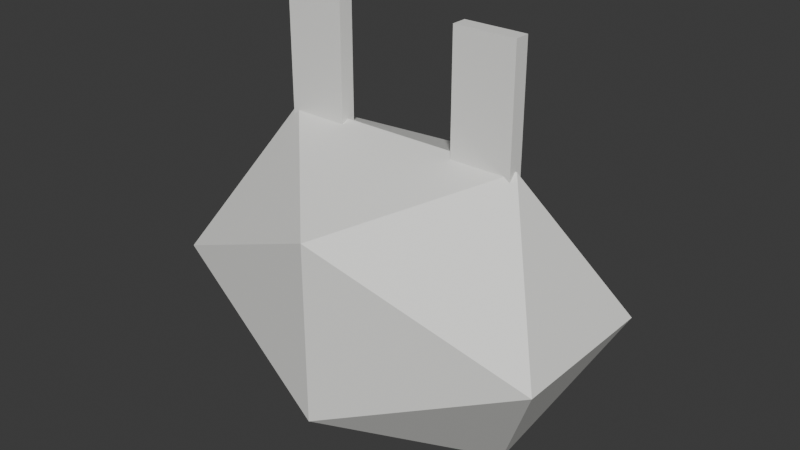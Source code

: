 # Source: plastic_bag.blend  (saved by Blender 5.3.31; exported with 4.5.12 LTS)
import bpy
from mathutils import Matrix  # noqa: F401  (used for matrix-valued properties, if any)

bpy.ops.wm.read_factory_settings(use_empty=True)
scene = bpy.context.scene
scene.name = 'FC Plastic bag'

# ---- collections
col_collection = bpy.data.collections.new('Collection'); scene.collection.children.link(col_collection)
col_fc_asset = bpy.data.collections.new('FC_Asset'); scene.collection.children.link(col_fc_asset)
col_fc_helpers = bpy.data.collections.new('FC_Helpers'); scene.collection.children.link(col_fc_helpers)

# ---- materials (node trees are filled in below, after node groups)
mat_fc_vertexcolor = bpy.data.materials.new('FC_VertexColor')
mat_fc_vertexcolor.use_backface_culling = True
mat_fc_reference = bpy.data.materials.new('FC_Reference')
mat_fc_reference.diffuse_color = (0.55, 0.58, 0.65, 1.0)
mat_fc_label = bpy.data.materials.new('FC_Label')
mat_fc_label.diffuse_color = (0.95, 0.95, 0.95, 1.0)

# ---- material node trees
mat_fc_vertexcolor.use_nodes = True; mat_fc_vertexcolor.node_tree.nodes.clear()
_N = mat_fc_vertexcolor.node_tree.nodes; _L = mat_fc_vertexcolor.node_tree.links
n0 = _N.new('ShaderNodeBsdfPrincipled'); n0.name = 'Principled BSDF'; n0.location = (10, 300)
n0.inputs[2].default_value = 0.6
n0.inputs[10].default_value = 0.005
n1 = _N.new('ShaderNodeOutputMaterial'); n1.name = 'Material Output'; n1.location = (300, 300)
n2 = _N.new('ShaderNodeAttribute'); n2.name = 'Attribute'; n2.location = (-450, -30)
n2.attribute_name = 'Color'
_L.new(n0.outputs[0], n1.inputs[0])
_L.new(n2.outputs[0], n0.inputs[0])
n1.is_active_output = True
mat_fc_reference.use_nodes = True; mat_fc_reference.node_tree.nodes.clear()
_N = mat_fc_reference.node_tree.nodes; _L = mat_fc_reference.node_tree.links
n0 = _N.new('ShaderNodeBsdfPrincipled'); n0.name = 'Principled BSDF'; n0.location = (-200, 100)
n0.inputs[10].default_value = 0.005
n1 = _N.new('ShaderNodeOutputMaterial'); n1.name = 'Material Output'; n1.location = (200, 100)
_L.new(n0.outputs[0], n1.inputs[0])
n1.is_active_output = True
mat_fc_label.use_nodes = True; mat_fc_label.node_tree.nodes.clear()
_N = mat_fc_label.node_tree.nodes; _L = mat_fc_label.node_tree.links
n0 = _N.new('ShaderNodeBsdfPrincipled'); n0.name = 'Principled BSDF'; n0.location = (-200, 100)
n0.inputs[10].default_value = 0.005
n1 = _N.new('ShaderNodeOutputMaterial'); n1.name = 'Material Output'; n1.location = (200, 100)
_L.new(n0.outputs[0], n1.inputs[0])
n1.is_active_output = True

# ---- world
world_world = bpy.data.worlds.new('World'); scene.world = world_world
world_world.use_nodes = True; world_world.node_tree.nodes.clear()
_N = world_world.node_tree.nodes; _L = world_world.node_tree.links
n0 = _N.new('ShaderNodeOutputWorld'); n0.name = 'World Output'; n0.location = (200, 100)
n1 = _N.new('ShaderNodeBackground'); n1.name = 'Background'; n1.location = (-200, 100)
n1.inputs[0].default_value = (0.05088, 0.05088, 0.05088, 1.0)
_L.new(n1.outputs[0], n0.inputs[0])
n0.is_active_output = True
world_world.color = (0.05088, 0.05088, 0.05088)
world_world.sun_shadow_jitter_overblur = 0.0

# ---- meshes
me_mesh_0 = bpy.data.meshes.new('Mesh_0')
me_mesh_0.from_pydata([(-0.262, -0.103, 0.0), (0.0, -0.1667, 0.1178), (-0.1619, 0.0, 0.1905), (0.0, -0.1667, 0.1178), (0.1619, 0.0, 0.1905), (-0.1619, 0.0, 0.1905), (0.1619, 0.0, 0.1905), (0.0, 0.1667, 0.1178), (-0.1619, 0.0, 0.1905), (0.0, 0.1667, 0.1178), (-0.262, 0.103, 0.0), (-0.1619, 0.0, 0.1905), (-0.262, 0.103, 0.0), (-0.262, -0.103, 0.0), (-0.1619, 0.0, 0.1905), (0.0, -0.1667, 0.1178), (0.262, -0.103, 0.0), (0.1619, 0.0, 0.1905), (-0.262, -0.103, 0.0), (0.0, -0.1667, -0.1178), (0.0, -0.1667, 0.1178), (-0.262, 0.103, 0.0), (-0.1619, 0.0, -0.1905), (-0.262, -0.103, 0.0), (0.0, 0.1667, 0.1178), (0.0, 0.1667, -0.1178), (-0.262, 0.103, 0.0), (0.1619, 0.0, 0.1905), (0.262, 0.103, 0.0), (0.0, 0.1667, 0.1178), (0.262, -0.103, 0.0), (0.0, -0.1667, -0.1178), (0.1619, 0.0, -0.1905), (0.0, -0.1667, -0.1178), (-0.1619, 0.0, -0.1905), (0.1619, 0.0, -0.1905), (-0.1619, 0.0, -0.1905), (0.0, 0.1667, -0.1178), (0.1619, 0.0, -0.1905), (0.0, 0.1667, -0.1178), (0.262, 0.103, 0.0), (0.1619, 0.0, -0.1905), (0.262, 0.103, 0.0), (0.262, -0.103, 0.0), (0.1619, 0.0, -0.1905), (0.262, -0.103, 0.0), (0.0, -0.1667, 0.1178), (0.0, -0.1667, -0.1178), (0.0, -0.1667, -0.1178), (-0.262, -0.103, 0.0), (-0.1619, 0.0, -0.1905), (-0.1619, 0.0, -0.1905), (-0.262, 0.103, 0.0), (0.0, 0.1667, -0.1178), (0.0, 0.1667, -0.1178), (0.0, 0.1667, 0.1178), (0.262, 0.103, 0.0), (0.262, 0.103, 0.0), (0.1619, 0.0, 0.1905), (0.262, -0.103, 0.0), (0.16, -0.01, 0.34), (0.16, -0.01, 0.18), (0.16, 0.01, 0.34), (0.16, -0.01, 0.18), (0.16, 0.01, 0.18), (0.16, 0.01, 0.34), (0.08, 0.01, 0.34), (0.08, 0.01, 0.18), (0.08, -0.01, 0.34), (0.08, 0.01, 0.18), (0.08, -0.01, 0.18), (0.08, -0.01, 0.34), (0.08, 0.01, 0.34), (0.08, -0.01, 0.34), (0.16, 0.01, 0.34), (0.08, -0.01, 0.34), (0.16, -0.01, 0.34), (0.16, 0.01, 0.34), (0.08, -0.01, 0.18), (0.08, 0.01, 0.18), (0.16, -0.01, 0.18), (0.08, 0.01, 0.18), (0.16, 0.01, 0.18), (0.16, -0.01, 0.18), (0.08, -0.01, 0.34), (0.08, -0.01, 0.18), (0.16, -0.01, 0.34), (0.08, -0.01, 0.18), (0.16, -0.01, 0.18), (0.16, -0.01, 0.34), (0.16, 0.01, 0.34), (0.16, 0.01, 0.18), (0.08, 0.01, 0.34), (0.16, 0.01, 0.18), (0.08, 0.01, 0.18), (0.08, 0.01, 0.34), (-0.08, -0.01, 0.34), (-0.08, -0.01, 0.18), (-0.08, 0.01, 0.34), (-0.08, -0.01, 0.18), (-0.08, 0.01, 0.18), (-0.08, 0.01, 0.34), (-0.16, 0.01, 0.34), (-0.16, 0.01, 0.18), (-0.16, -0.01, 0.34), (-0.16, 0.01, 0.18), (-0.16, -0.01, 0.18), (-0.16, -0.01, 0.34), (-0.16, 0.01, 0.34), (-0.16, -0.01, 0.34), (-0.08, 0.01, 0.34), (-0.16, -0.01, 0.34), (-0.08, -0.01, 0.34), (-0.08, 0.01, 0.34), (-0.16, -0.01, 0.18), (-0.16, 0.01, 0.18), (-0.08, -0.01, 0.18), (-0.16, 0.01, 0.18), (-0.08, 0.01, 0.18), (-0.08, -0.01, 0.18), (-0.16, -0.01, 0.34), (-0.16, -0.01, 0.18), (-0.08, -0.01, 0.34), (-0.16, -0.01, 0.18), (-0.08, -0.01, 0.18), (-0.08, -0.01, 0.34), (-0.08, 0.01, 0.34), (-0.08, 0.01, 0.18), (-0.16, 0.01, 0.34), (-0.08, 0.01, 0.18), (-0.16, 0.01, 0.18), (-0.16, 0.01, 0.34)], [], [(0, 1, 2), (3, 4, 5), (6, 7, 8), (9, 10, 11), (12, 13, 14), (15, 16, 17), (18, 19, 20), (21, 22, 23), (24, 25, 26), (27, 28, 29), (30, 31, 32), (33, 34, 35), (36, 37, 38), (39, 40, 41), (42, 43, 44), (45, 46, 47), (48, 49, 50), (51, 52, 53), (54, 55, 56), (57, 58, 59), (60, 61, 62), (63, 64, 65), (66, 67, 68), (69, 70, 71), (72, 73, 74), (75, 76, 77), (78, 79, 80), (81, 82, 83), (84, 85, 86), (87, 88, 89), (90, 91, 92), (93, 94, 95), (96, 97, 98), (99, 100, 101), (102, 103, 104), (105, 106, 107), (108, 109, 110), (111, 112, 113), (114, 115, 116), (117, 118, 119), (120, 121, 122), (123, 124, 125), (126, 127, 128), (129, 130, 131)])
_ca = me_mesh_0.color_attributes.new('Color', 'BYTE_COLOR', 'CORNER')
_ca.data.foreach_set('color', [0.9047, 0.9047, 0.8714, 1.0, 0.9047, 0.9047, 0.8714, 1.0, 0.9047, 0.9047, 0.8714, 1.0, 0.9047, 0.9047, 0.8714, 1.0, 0.9047, 0.9047, 0.8714, 1.0, 0.9047, 0.9047, 0.8714, 1.0, 0.9047, 0.9047, 0.8714, 1.0, 0.9047, 0.9047, 0.8714, 1.0, 0.9047, 0.9047, 0.8714, 1.0, 0.9047, 0.9047, 0.8714, 1.0, 0.9047, 0.9047, 0.8714, 1.0, 0.9047, 0.9047, 0.8714, 1.0, 0.9047, 0.9047, 0.8714, 1.0, 0.9047, 0.9047, 0.8714, 1.0, 0.9047, 0.9047, 0.8714, 1.0, 0.9047, 0.9047, 0.8714, 1.0, 0.9047, 0.9047, 0.8714, 1.0, 0.9047, 0.9047, 0.8714, 1.0, 0.9047, 0.9047, 0.8714, 1.0, 0.9047, 0.9047, 0.8714, 1.0, 0.9047, 0.9047, 0.8714, 1.0, 0.9047, 0.9047, 0.8714, 1.0, 0.9047, 0.9047, 0.8714, 1.0, 0.9047, 0.9047, 0.8714, 1.0, 0.9047, 0.9047, 0.8714, 1.0, 0.9047, 0.9047, 0.8714, 1.0, 0.9047, 0.9047, 0.8714, 1.0, 0.9047, 0.9047, 0.8714, 1.0, 0.9047, 0.9047, 0.8714, 1.0, 0.9047, 0.9047, 0.8714, 1.0, 0.9047, 0.9047, 0.8714, 1.0, 0.9047, 0.9047, 0.8714, 1.0, 0.9047, 0.9047, 0.8714, 1.0, 0.9047, 0.9047, 0.8714, 1.0, 0.9047, 0.9047, 0.8714, 1.0, 0.9047, 0.9047, 0.8714, 1.0, 0.9047, 0.9047, 0.8714, 1.0, 0.9047, 0.9047, 0.8714, 1.0, 0.9047, 0.9047, 0.8714, 1.0, 0.9047, 0.9047, 0.8714, 1.0, 0.9047, 0.9047, 0.8714, 1.0, 0.9047, 0.9047, 0.8714, 1.0, 0.9047, 0.9047, 0.8714, 1.0, 0.9047, 0.9047, 0.8714, 1.0, 0.9047, 0.9047, 0.8714, 1.0, 0.9047, 0.9047, 0.8714, 1.0, 0.9047, 0.9047, 0.8714, 1.0, 0.9047, 0.9047, 0.8714, 1.0, 0.9047, 0.9047, 0.8714, 1.0, 0.9047, 0.9047, 0.8714, 1.0, 0.9047, 0.9047, 0.8714, 1.0, 0.9047, 0.9047, 0.8714, 1.0, 0.9047, 0.9047, 0.8714, 1.0, 0.9047, 0.9047, 0.8714, 1.0, 0.9047, 0.9047, 0.8714, 1.0, 0.9047, 0.9047, 0.8714, 1.0, 0.9047, 0.9047, 0.8714, 1.0, 0.9047, 0.9047, 0.8714, 1.0, 0.9047, 0.9047, 0.8714, 1.0, 0.9047, 0.9047, 0.8714, 1.0, 0.9047, 0.9047, 0.8714, 1.0, 0.9047, 0.9047, 0.8714, 1.0, 0.9047, 0.9047, 0.8714, 1.0, 0.9047, 0.9047, 0.8714, 1.0, 0.9047, 0.9047, 0.8714, 1.0, 0.9047, 0.9047, 0.8714, 1.0, 0.9047, 0.9047, 0.8714, 1.0, 0.9047, 0.9047, 0.8714, 1.0, 0.9047, 0.9047, 0.8714, 1.0, 0.9047, 0.9047, 0.8714, 1.0, 0.9047, 0.9047, 0.8714, 1.0, 0.9047, 0.9047, 0.8714, 1.0, 0.9047, 0.9047, 0.8714, 1.0, 0.9047, 0.9047, 0.8714, 1.0, 0.9047, 0.9047, 0.8714, 1.0, 0.9047, 0.9047, 0.8714, 1.0, 0.9047, 0.9047, 0.8714, 1.0, 0.9047, 0.9047, 0.8714, 1.0, 0.9047, 0.9047, 0.8714, 1.0, 0.9047, 0.9047, 0.8714, 1.0, 0.9047, 0.9047, 0.8714, 1.0, 0.9047, 0.9047, 0.8714, 1.0, 0.9047, 0.9047, 0.8714, 1.0, 0.9047, 0.9047, 0.8714, 1.0, 0.9047, 0.9047, 0.8714, 1.0, 0.9047, 0.9047, 0.8714, 1.0, 0.9047, 0.9047, 0.8714, 1.0, 0.9047, 0.9047, 0.8714, 1.0, 0.9047, 0.9047, 0.8714, 1.0, 0.9047, 0.9047, 0.8714, 1.0, 0.9047, 0.9047, 0.8714, 1.0, 0.9047, 0.9047, 0.8714, 1.0, 0.9047, 0.9047, 0.8714, 1.0, 0.9047, 0.9047, 0.8714, 1.0, 0.9047, 0.9047, 0.8714, 1.0, 0.9047, 0.9047, 0.8714, 1.0, 0.9047, 0.9047, 0.8714, 1.0, 0.9047, 0.9047, 0.8714, 1.0, 0.9047, 0.9047, 0.8714, 1.0, 0.9047, 0.9047, 0.8714, 1.0, 0.9047, 0.9047, 0.8714, 1.0, 0.9047, 0.9047, 0.8714, 1.0, 0.9047, 0.9047, 0.8714, 1.0, 0.9047, 0.9047, 0.8714, 1.0, 0.9047, 0.9047, 0.8714, 1.0, 0.9047, 0.9047, 0.8714, 1.0, 0.9047, 0.9047, 0.8714, 1.0, 0.9047, 0.9047, 0.8714, 1.0, 0.9047, 0.9047, 0.8714, 1.0, 0.9047, 0.9047, 0.8714, 1.0, 0.9047, 0.9047, 0.8714, 1.0, 0.9047, 0.9047, 0.8714, 1.0, 0.9047, 0.9047, 0.8714, 1.0, 0.9047, 0.9047, 0.8714, 1.0, 0.9047, 0.9047, 0.8714, 1.0, 0.9047, 0.9047, 0.8714, 1.0, 0.9047, 0.9047, 0.8714, 1.0, 0.9047, 0.9047, 0.8714, 1.0, 0.9047, 0.9047, 0.8714, 1.0, 0.9047, 0.9047, 0.8714, 1.0, 0.9047, 0.9047, 0.8714, 1.0, 0.9047, 0.9047, 0.8714, 1.0, 0.9047, 0.9047, 0.8714, 1.0, 0.9047, 0.9047, 0.8714, 1.0, 0.9047, 0.9047, 0.8714, 1.0, 0.9047, 0.9047, 0.8714, 1.0, 0.9047, 0.9047, 0.8714, 1.0, 0.9047, 0.9047, 0.8714, 1.0, 0.9047, 0.9047, 0.8714, 1.0, 0.9047, 0.9047, 0.8714, 1.0, 0.9047, 0.9047, 0.8714, 1.0, 0.9047, 0.9047, 0.8714, 1.0])
me_mesh_0.materials.append(mat_fc_vertexcolor)
me_mesh_0.update()
me_fc_ref_person = bpy.data.meshes.new('FC_REF_person')
me_fc_ref_person.from_pydata([(0.03, -0.1, 0.0), (0.21, -0.1, 0.0), (0.21, 0.1, 0.0), (0.03, 0.1, 0.0), (0.03, -0.1, 0.85), (0.21, -0.1, 0.85), (0.21, 0.1, 0.85), (0.03, 0.1, 0.85), (-0.21, -0.1, 0.0), (-0.03, -0.1, 0.0), (-0.03, 0.1, 0.0), (-0.21, 0.1, 0.0), (-0.21, -0.1, 0.85), (-0.03, -0.1, 0.85), (-0.03, 0.1, 0.85), (-0.21, 0.1, 0.85), (-0.25, -0.15, 0.85), (0.25, -0.15, 0.85), (0.25, 0.15, 0.85), (-0.25, 0.15, 0.85), (-0.25, -0.15, 1.49), (0.25, -0.15, 1.49), (0.25, 0.15, 1.49), (-0.25, 0.15, 1.49), (0.26, -0.075, 0.87), (0.4, -0.075, 0.87), (0.4, 0.075, 0.87), (0.26, 0.075, 0.87), (0.26, -0.075, 1.49), (0.4, -0.075, 1.49), (0.4, 0.075, 1.49), (0.26, 0.075, 1.49), (-0.4, -0.075, 0.87), (-0.26, -0.075, 0.87), (-0.26, 0.075, 0.87), (-0.4, 0.075, 0.87), (-0.4, -0.075, 1.49), (-0.26, -0.075, 1.49), (-0.26, 0.075, 1.49), (-0.4, 0.075, 1.49), (-0.22, -0.22, 1.49), (0.22, -0.22, 1.49), (0.22, 0.22, 1.49), (-0.22, 0.22, 1.49), (-0.22, -0.22, 1.93), (0.22, -0.22, 1.93), (0.22, 0.22, 1.93), (-0.22, 0.22, 1.93)], [], [(0, 3, 2, 1), (4, 5, 6, 7), (0, 1, 5, 4), (1, 2, 6, 5), (2, 3, 7, 6), (3, 0, 4, 7), (8, 11, 10, 9), (12, 13, 14, 15), (8, 9, 13, 12), (9, 10, 14, 13), (10, 11, 15, 14), (11, 8, 12, 15), (16, 19, 18, 17), (20, 21, 22, 23), (16, 17, 21, 20), (17, 18, 22, 21), (18, 19, 23, 22), (19, 16, 20, 23), (24, 27, 26, 25), (28, 29, 30, 31), (24, 25, 29, 28), (25, 26, 30, 29), (26, 27, 31, 30), (27, 24, 28, 31), (32, 35, 34, 33), (36, 37, 38, 39), (32, 33, 37, 36), (33, 34, 38, 37), (34, 35, 39, 38), (35, 32, 36, 39), (40, 43, 42, 41), (44, 45, 46, 47), (40, 41, 45, 44), (41, 42, 46, 45), (42, 43, 47, 46), (43, 40, 44, 47)])
me_fc_ref_person.materials.append(mat_fc_reference)
me_fc_ref_person.update()

# ---- curves / text
txt_label_title = bpy.data.curves.new('LABEL title', 'FONT')
txt_label_title.dimensions = '2D'
txt_label_title.body = 'Plastic bag  ·  assets/plastic_bag.glb'
txt_label_title.materials.append(mat_fc_label)
txt_label_title.size = 0.28
txt_label_title.space_line = 1.25
txt_label_notes = bpy.data.curves.new('LABEL notes', 'FONT')
txt_label_notes.dimensions = '2D'
txt_label_notes.body = 'Visual only. Keep it about this size; gameplay sizes\nare fixed in code.'
txt_label_notes.materials.append(mat_fc_label)
txt_label_notes.size = 0.12
txt_label_notes.space_line = 1.25

# ---- objects
ob_body = bpy.data.objects.new('body', me_mesh_0)
ob_plastic_bag = bpy.data.objects.new('plastic_bag', None)
ob_front__game_forward = bpy.data.objects.new('FRONT (game forward)', None)
ob_ref_person_1_75_m = bpy.data.objects.new('REF person 1.75 m', me_fc_ref_person)
ob_label_title = bpy.data.objects.new('LABEL title', txt_label_title)
ob_label_notes = bpy.data.objects.new('LABEL notes', txt_label_notes)

# ---- transforms, parenting, visibility, modifiers, constraints
ob_body.parent = ob_plastic_bag
ob_body.location = (0.0, 0.0, 0.0)
ob_body.rotation_mode = 'QUATERNION'
ob_body.rotation_quaternion = (1.0, 0.0, 0.0, 0.0)
ob_plastic_bag.location = (0.0, 0.0, 0.0)
ob_plastic_bag.rotation_mode = 'QUATERNION'
ob_plastic_bag.rotation_quaternion = (1.0, 0.0, 0.0, 0.0)
ob_plastic_bag.empty_display_size = 0.4
ob_plastic_bag.show_name = True
ob_plastic_bag.show_in_front = True
ob_front__game_forward.location = (0.0, 0.0, 0.02)
ob_front__game_forward.rotation_euler = (1.571, 0.0, 0.0)
ob_front__game_forward.empty_display_type = 'SINGLE_ARROW'
ob_front__game_forward.hide_select = True
ob_front__game_forward.show_name = True
ob_front__game_forward.show_in_front = True
ob_ref_person_1_75_m.location = (1.162, 0.0, 0.0)
ob_ref_person_1_75_m.color = (0.55, 0.58, 0.65, 1.0)
ob_ref_person_1_75_m.hide_select = True
ob_ref_person_1_75_m.hide_render = True
ob_ref_person_1_75_m.display_type = 'SOLID'
ob_ref_person_1_75_m.show_name = True
ob_label_title.location = (-0.262, 2.167, 2.7)
ob_label_title.rotation_euler = (1.571, 0.0, 0.0)
ob_label_title.color = (1.0, 0.8, 0.25, 1.0)
ob_label_title.hide_select = True
ob_label_title.hide_render = True
ob_label_notes.location = (-0.262, 2.167, 2.4)
ob_label_notes.rotation_euler = (1.571, 0.0, 0.0)
ob_label_notes.color = (0.95, 0.95, 0.95, 1.0)
ob_label_notes.hide_select = True
ob_label_notes.hide_render = True

# ---- collection membership
col_fc_asset.objects.link(ob_body)
col_fc_asset.objects.link(ob_plastic_bag)
col_fc_helpers.objects.link(ob_front__game_forward)
col_fc_helpers.objects.link(ob_ref_person_1_75_m)
col_fc_helpers.objects.link(ob_label_title)
col_fc_helpers.objects.link(ob_label_notes)

# ---- scene / render settings (as saved in the file)
scene.frame_start = 1; scene.frame_end = 250; scene.frame_set(1)
scene.render.engine = 'BLENDER_EEVEE_NEXT'
scene.render.bake_bias = 0.0
scene.render.bake_samples = 0
scene.render.compositor_device = 'GPU'
scene.eevee.use_volume_custom_range = False
scene.eevee.fast_gi_thickness_near = 0.1
scene.eevee.fast_gi_thickness_far = 0.0
scene.eevee.ray_tracing_options.screen_trace_thickness = 0.1
bpy.context.view_layer.update()

# ---- added for rendering (the .blend has no active camera and no usable light): camera, sun
cam_auto = bpy.data.cameras.new('AutoCamera')
cam_auto.lens = 50.0
cam_auto.sensor_width = 36.0
cam_auto.clip_end = 1000.0
ob_auto_camera = bpy.data.objects.new('AutoCamera', cam_auto)
scene.collection.objects.link(ob_auto_camera)
ob_auto_camera.location = (0.755772, -0.906927, 0.679345)
ob_auto_camera.rotation_euler = (1.09748, -7.21219e-08, 0.694738)
scene.camera = ob_auto_camera
light_auto_sun = bpy.data.lights.new('AutoSun', 'SUN')
light_auto_sun.energy = 3.0
light_auto_sun.angle = 0.0523599
ob_auto_sun = bpy.data.objects.new('AutoSun', light_auto_sun)
scene.collection.objects.link(ob_auto_sun)
ob_auto_sun.rotation_euler = (0.872665, 0.174533, 0.523599)
bpy.context.view_layer.update()
